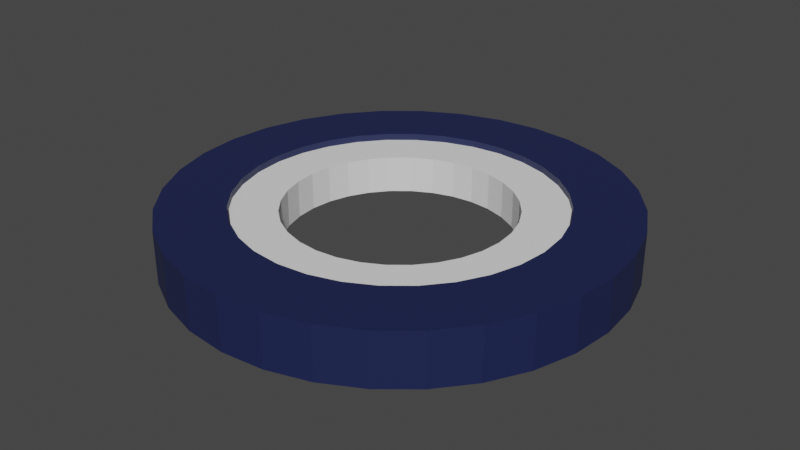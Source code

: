 # Source: tire.blend  (saved by Blender 2.80.75; exported with 4.5.12 LTS)
import bpy
from mathutils import Matrix  # noqa: F401  (used for matrix-valued properties, if any)

bpy.ops.wm.read_factory_settings(use_empty=True)
scene = bpy.context.scene
scene.name = 'Scene'

# ---- collections
col_collection = bpy.data.collections.new('Collection'); scene.collection.children.link(col_collection)

# ---- materials (node trees are filled in below, after node groups)
mat_material_001 = bpy.data.materials.new('Material.001')
mat_material_001.use_transparent_shadow = False

# ---- material node trees
mat_material_001.use_nodes = True; mat_material_001.node_tree.nodes.clear()
_N = mat_material_001.node_tree.nodes; _L = mat_material_001.node_tree.links
n0 = _N.new('ShaderNodeOutputMaterial'); n0.name = 'Material Output'; n0.location = (300, 300)
n1 = _N.new('ShaderNodeBsdfPrincipled'); n1.name = 'Principled BSDF'; n1.location = (10, 300)
n1.distribution = 'GGX'
n1.subsurface_method = 'BURLEY'
n1.inputs[0].default_value = (0.0114, 0.01763, 0.07297, 1.0)
n1.inputs[3].default_value = 1.45
n1.inputs[27].default_value = (0.0, 0.0, 0.0, 1.0)
n1.inputs[28].default_value = 1.0
_L.new(n1.outputs[0], n0.inputs[0])
n0.is_active_output = True

# ---- world
world_world = bpy.data.worlds.new('World'); scene.world = world_world
world_world.use_nodes = True; world_world.node_tree.nodes.clear()
_N = world_world.node_tree.nodes; _L = world_world.node_tree.links
n0 = _N.new('ShaderNodeOutputWorld'); n0.name = 'World Output'; n0.location = (300, 300)
n1 = _N.new('ShaderNodeBackground'); n1.name = 'Background'; n1.location = (10, 300)
n1.inputs[0].default_value = (0.05088, 0.05088, 0.05088, 1.0)
_L.new(n1.outputs[0], n0.inputs[0])
n0.is_active_output = True
world_world.color = (0.05088, 0.05088, 0.05088)
world_world.use_sun_shadow = False
world_world.sun_shadow_jitter_overblur = 0.0

# ---- meshes
me_circle = bpy.data.meshes.new('Circle')
me_circle.from_pydata([(0.0, 1.0, 0.0), (-0.1951, 0.9808, 0.0), (-0.3827, 0.9239, 0.0), (-0.5556, 0.8315, 0.0), (-0.7071, 0.7071, 0.0), (-0.8315, 0.5556, 0.0), (-0.9239, 0.3827, 0.0), (-0.9808, 0.1951, 0.0), (-1.0, 7.55e-08, 0.0), (-0.9808, -0.1951, 0.0), (-0.9239, -0.3827, 0.0), (-0.8315, -0.5556, 0.0), (-0.7071, -0.7071, 0.0), (-0.5556, -0.8315, 0.0), (-0.3827, -0.9239, 0.0), (-0.1951, -0.9808, 0.0), (3.258e-07, -1.0, 0.0), (0.1951, -0.9808, 0.0), (0.3827, -0.9239, 0.0), (0.5556, -0.8315, 0.0), (0.7071, -0.7071, 0.0), (0.8315, -0.5556, 0.0), (0.9239, -0.3827, 0.0), (0.9808, -0.1951, 0.0), (1.0, 9.656e-07, 0.0), (0.9808, 0.1951, 0.0), (0.9239, 0.3827, 0.0), (0.8315, 0.5556, 0.0), (0.7071, 0.7071, 0.0), (0.5556, 0.8315, 0.0), (0.3827, 0.9239, 0.0), (0.1951, 0.9808, 0.0), (0.0, 1.0, 0.2355), (-0.1951, 0.9808, 0.2355), (-0.3827, 0.9239, 0.2355), (-0.5556, 0.8315, 0.2355), (-0.7071, 0.7071, 0.2355), (-0.8315, 0.5556, 0.2355), (-0.9239, 0.3827, 0.2355), (-0.9808, 0.1951, 0.2355), (-1.0, 7.55e-08, 0.2355), (-0.9808, -0.1951, 0.2355), (-0.9239, -0.3827, 0.2355), (-0.8315, -0.5556, 0.2355), (-0.7071, -0.7071, 0.2355), (-0.5556, -0.8315, 0.2355), (-0.3827, -0.9239, 0.2355), (-0.1951, -0.9808, 0.2355), (3.258e-07, -1.0, 0.2355), (0.1951, -0.9808, 0.2355), (0.3827, -0.9239, 0.2355), (0.5556, -0.8315, 0.2355), (0.7071, -0.7071, 0.2355), (0.8315, -0.5556, 0.2355), (0.9239, -0.3827, 0.2355), (0.9808, -0.1951, 0.2355), (1.0, 9.656e-07, 0.2355), (0.9808, 0.1951, 0.2355), (0.9239, 0.3827, 0.2355), (0.8315, 0.5556, 0.2355), (0.7071, 0.7071, 0.2355), (0.5556, 0.8315, 0.2355), (0.3827, 0.9239, 0.2355), (0.1951, 0.9808, 0.2355), (-0.4981, -0.4981, 0.2355), (-0.4981, -0.4981, 0.0), (-0.5857, -0.3913, 0.2355), (-0.5857, -0.3913, 0.0), (-0.4981, 0.4981, 0.2355), (-0.4981, 0.4981, 0.0), (0.6507, -0.2695, 0.2355), (0.6507, -0.2695, 0.0), (0.6908, 0.1374, 0.2355), (0.6908, 0.1374, 0.0), (-0.7044, 5.318e-08, 0.2355), (-0.7044, 5.318e-08, 0.0), (0.6507, 0.2695, 5.96e-08), (0.6507, 0.2695, 0.2355), (-0.6908, -0.1374, 0.2355), (-0.6908, -0.1374, 0.0), (-0.2695, 0.6507, 0.2355), (-0.2695, 0.6507, 0.0), (-0.3913, 0.5857, 0.2355), (-0.3913, 0.5857, 0.0), (-0.3913, -0.5857, 0.2355), (-0.3913, -0.5857, 0.0), (-0.2695, -0.6507, 0.2355), (-0.2695, -0.6507, 0.0), (0.5857, 0.3913, 0.0), (0.5857, 0.3913, 0.2355), (-0.6507, -0.2695, 0.2355), (-0.6507, -0.2695, 5.96e-08), (0.6908, -0.1374, 0.2355), (0.6908, -0.1374, 0.0), (0.7044, 6.801e-07, 0.2355), (0.7044, 6.801e-07, 0.0), (0.1374, -0.6908, 0.2355), (0.1374, -0.6908, 0.0), (0.2695, -0.6507, 0.2355), (0.2695, -0.6507, 0.0), (0.3913, 0.5857, 0.2355), (0.3913, 0.5857, 0.0), (0.2695, 0.6507, 0.2355), (0.2695, 0.6507, 0.0), (0.1374, 0.6908, 0.2355), (0.1374, 0.6908, 0.0), (2.295e-07, -0.7044, 0.2355), (2.295e-07, -0.7044, 0.0), (-0.6908, 0.1374, 0.2355), (-0.6908, 0.1374, 0.0), (-0.6507, 0.2695, 0.2355), (-0.6507, 0.2695, 0.0), (-0.5857, 0.3913, 0.2355), (-0.5857, 0.3913, 0.0), (0.5857, -0.3913, 0.2355), (0.5857, -0.3913, 0.0), (0.4981, -0.4981, 0.2355), (0.4981, -0.4981, 0.0), (0.0, 0.7044, 0.2355), (0.0, 0.7044, 0.0), (-0.1374, -0.6908, 0.2355), (-0.1374, -0.6908, 0.0), (-0.1374, 0.6908, 0.2355), (-0.1374, 0.6908, 0.0), (0.4981, 0.4981, 0.2355), (0.4981, 0.4981, 0.0), (0.3913, -0.5857, 0.2355), (0.3913, -0.5857, 0.0)], [], [(1, 0, 31, 30, 29, 28, 27, 26, 25, 24, 95, 73, 76, 88, 125, 101, 103, 105, 119, 123, 81, 83, 69, 113, 111, 109, 75, 8, 7, 6, 5, 4, 3, 2), (33, 34, 35, 36, 37, 38, 39, 40, 74, 108, 110, 112, 68, 82, 80, 122, 118, 104, 102, 100, 124, 89, 77, 72, 94, 56, 57, 58, 59, 60, 61, 62, 63, 32), (4, 5, 37, 36), (31, 0, 32, 63), (18, 19, 51, 50), (5, 6, 38, 37), (19, 20, 52, 51), (6, 7, 39, 38), (20, 21, 53, 52), (7, 8, 40, 39), (21, 22, 54, 53), (8, 9, 41, 40), (22, 23, 55, 54), (9, 10, 42, 41), (23, 24, 56, 55), (10, 11, 43, 42), (24, 25, 57, 56), (11, 12, 44, 43), (25, 26, 58, 57), (12, 13, 45, 44), (26, 27, 59, 58), (13, 14, 46, 45), (0, 1, 33, 32), (27, 28, 60, 59), (14, 15, 47, 46), (1, 2, 34, 33), (28, 29, 61, 60), (15, 16, 48, 47), (2, 3, 35, 34), (29, 30, 62, 61), (16, 17, 49, 48), (3, 4, 36, 35), (30, 31, 63, 62), (17, 18, 50, 49), (117, 116, 114, 115), (8, 75, 79, 91, 67, 65, 85, 87, 121, 107, 97, 99, 127, 117, 115, 71, 93, 95, 24, 23, 22, 21, 20, 19, 18, 17, 16, 15, 14, 13, 12, 11, 10, 9), (97, 96, 98, 99), (75, 74, 78, 79), (115, 114, 70, 71), (87, 86, 120, 121), (127, 126, 116, 117), (111, 110, 108, 109), (99, 98, 126, 127), (103, 102, 104, 105), (95, 94, 72, 73), (125, 124, 100, 101), (91, 90, 66, 67), (83, 82, 68, 69), (105, 104, 118, 119), (73, 72, 77, 76), (69, 68, 112, 113), (71, 70, 92, 93), (81, 80, 82, 83), (123, 122, 80, 81), (107, 106, 96, 97), (56, 94, 92, 70, 114, 116, 126, 98, 96, 106, 120, 86, 84, 64, 66, 90, 78, 74, 40, 41, 42, 43, 44, 45, 46, 47, 48, 49, 50, 51, 52, 53, 54, 55), (79, 78, 90, 91), (65, 64, 84, 85), (85, 84, 86, 87), (113, 112, 110, 111), (88, 89, 124, 125), (109, 108, 74, 75), (67, 66, 64, 65), (101, 100, 102, 103), (93, 92, 94, 95), (119, 118, 122, 123), (121, 120, 106, 107), (76, 77, 89, 88)])
_uv = me_circle.uv_layers.new(name='UVMap')
_uv.uv.foreach_set('vector', [0.0, 0.0, 0.0, 0.0, 0.0, 0.0, 0.0, 0.0, 0.0, 0.0, 0.0, 0.0, 0.0, 0.0, 0.0, 0.0, 0.0, 0.0, 0.0, 0.0, 0.0, 0.0, 0.0, 0.0, 0.0, 0.0, 0.0, 0.0, 0.0, 0.0, 0.0, 0.0, 0.0, 0.0, 0.0, 0.0, 0.0, 0.0, 0.0, 0.0, 0.0, 0.0, 0.0, 0.0, 0.0, 0.0, 0.0, 0.0, 0.0, 0.0, 0.0, 0.0, 0.0, 0.0, 0.0, 0.0, 0.0, 0.0, 0.0, 0.0, 0.0, 0.0, 0.0, 0.0, 0.0, 0.0, 0.0, 0.0, 0.0, 0.0, 0.0, 0.0, 0.0, 0.0, 0.0, 0.0, 0.0, 0.0, 0.0, 0.0, 0.0, 0.0, 0.0, 0.0, 0.0, 0.0, 0.0, 0.0, 0.0, 0.0, 0.0, 0.0, 0.0, 0.0, 0.0, 0.0, 0.0, 0.0, 0.0, 0.0, 0.0, 0.0, 0.0, 0.0, 0.0, 0.0, 0.0, 0.0, 0.0, 0.0, 0.0, 0.0, 0.0, 0.0, 0.0, 0.0, 0.0, 0.0, 0.0, 0.0, 0.0, 0.0, 0.0, 0.0, 0.0, 0.0, 0.0, 0.0, 0.0, 0.0, 0.0, 0.0, 0.0, 0.0, 0.0, 0.0, 0.0, 0.0, 0.0, 0.0, 0.0, 0.0, 0.0, 0.0, 0.0, 0.0, 0.0, 0.0, 0.0, 0.0, 0.0, 0.0, 0.0, 0.0, 0.0, 0.0, 0.0, 0.0, 0.0, 0.0, 0.0, 0.0, 0.0, 0.0, 0.0, 0.0, 0.0, 0.0, 0.0, 0.0, 0.0, 0.0, 0.0, 0.0, 0.0, 0.0, 0.0, 0.0, 0.0, 0.0, 0.0, 0.0, 0.0, 0.0, 0.0, 0.0, 0.0, 0.0, 0.0, 0.0, 0.0, 0.0, 0.0, 0.0, 0.0, 0.0, 0.0, 0.0, 0.0, 0.0, 0.0, 0.0, 0.0, 0.0, 0.0, 0.0, 0.0, 0.0, 0.0, 0.0, 0.0, 0.0, 0.0, 0.0, 0.0, 0.0, 0.0, 0.0, 0.0, 0.0, 0.0, 0.0, 0.0, 0.0, 0.0, 0.0, 0.0, 0.0, 0.0, 0.0, 0.0, 0.0, 0.0, 0.0, 0.0, 0.0, 0.0, 0.0, 0.0, 0.0, 0.0, 0.0, 0.0, 0.0, 0.0, 0.0, 0.0, 0.0, 0.0, 0.0, 0.0, 0.0, 0.0, 0.0, 0.0, 0.0, 0.0, 0.0, 0.0, 0.0, 0.0, 0.0, 0.0, 0.0, 0.0, 0.0, 0.0, 0.0, 0.0, 0.0, 0.0, 0.0, 0.0, 0.0, 0.0, 0.0, 0.0, 0.0, 0.0, 0.0, 0.0, 0.0, 0.0, 0.0, 0.0, 0.0, 0.0, 0.0, 0.0, 0.0, 0.0, 0.0, 0.0, 0.0, 0.0, 0.0, 0.0, 0.0, 0.0, 0.0, 0.0, 0.0, 0.0, 0.0, 0.0, 0.0, 0.0, 0.0, 0.0, 0.0, 0.0, 0.0, 0.0, 0.0, 0.0, 0.0, 0.0, 0.0, 0.0, 0.0, 0.0, 0.0, 0.0, 0.0, 0.0, 0.0, 0.0, 0.0, 0.0, 0.0, 0.0, 0.0, 0.0, 0.0, 0.0, 0.0, 0.0, 0.0, 0.0, 0.0, 0.0, 0.0, 0.0, 0.0, 0.0, 0.0, 0.0, 0.0, 0.0, 0.0, 0.0, 0.0, 0.0, 0.0, 0.0, 0.0, 0.0, 0.0, 0.0, 0.0, 0.0, 0.0, 0.0, 0.0, 0.0, 0.0, 0.0, 0.0, 0.0, 0.0, 0.0, 0.0, 0.0, 0.0, 0.0, 0.0, 0.0, 0.0, 0.0, 0.0, 0.0, 0.0, 0.0, 0.0, 0.0, 0.0, 0.0, 0.0, 0.0, 0.0, 0.0, 0.0, 0.0, 0.0, 0.0, 0.0, 0.0, 0.0, 0.0, 0.0, 0.0, 0.0, 0.0, 0.0, 0.0, 0.0, 0.0, 0.0, 0.0, 0.0, 0.0, 0.0, 0.0, 0.0, 0.0, 0.0, 0.0, 0.0, 0.0, 0.0, 0.0, 0.0, 0.0, 0.0, 0.0, 0.0, 0.0, 0.0, 0.0, 0.0, 0.0, 0.0, 0.0, 0.0, 0.0, 0.0, 0.0, 0.0, 0.0, 0.0, 0.0, 0.0, 0.0, 0.0, 0.0, 0.0, 0.0, 0.0, 0.0, 0.0, 0.0, 0.0, 0.0, 0.0, 0.0, 0.0, 0.0, 0.0, 0.0, 0.0, 0.0, 0.0, 0.0, 0.0, 0.0, 0.0, 0.0, 0.0, 0.0, 0.0, 0.0, 0.0, 0.0, 0.0, 0.0, 0.0, 0.0, 0.0, 0.0, 0.0, 0.0, 0.0, 0.0, 0.0, 0.0, 0.0, 0.0, 0.0, 0.0, 0.0, 0.0, 0.0, 0.0, 0.0, 0.0, 0.0, 0.0, 0.0, 0.0, 0.0, 0.0, 0.0, 0.0, 0.0, 0.0, 0.0, 0.0, 0.0, 0.0, 0.0, 0.0, 0.0, 0.0, 0.0, 0.0, 0.0, 0.0, 0.0, 0.0, 0.0, 0.0, 0.0, 0.0, 0.0, 0.0, 0.0, 0.0, 0.0, 0.0, 0.0, 0.0, 0.0, 0.0, 0.0, 0.0, 0.0, 0.0, 0.0, 0.0, 0.0, 0.0, 0.0, 0.0, 0.0, 0.0, 0.0, 0.0, 0.0, 0.0, 0.0, 0.0, 0.0, 0.0, 0.0, 0.0, 0.0, 0.0, 0.0, 0.0, 0.0, 0.0, 0.0, 0.0, 0.0, 0.0, 0.0, 0.0, 0.0, 0.0, 0.0, 0.0, 0.0, 0.0, 0.0, 0.0, 0.0, 0.0, 0.0, 0.0, 0.0, 0.0, 0.0, 0.0, 0.0, 0.0, 0.0, 0.0, 0.0, 0.0, 0.0, 0.0, 0.0, 0.0, 0.0, 0.0, 0.0, 0.0, 0.0, 0.0, 0.0, 0.0, 0.0, 0.0, 0.0, 0.0, 0.0, 0.0, 0.0, 0.0, 0.0, 0.0, 0.0, 0.0, 0.0, 0.0, 0.0, 0.0, 0.0, 0.0, 0.0, 0.0, 0.0, 0.0, 0.0, 0.0, 0.0, 0.0, 0.0, 0.0, 0.0, 0.0, 0.0, 0.0, 0.0, 0.0, 0.0, 0.0, 0.0, 0.0, 0.0, 0.0, 0.0, 0.0, 0.0, 0.0, 0.0, 0.0, 0.0, 0.0, 0.0, 0.0, 0.0, 0.0, 0.0, 0.0, 0.0, 0.0, 0.0, 0.0, 0.0, 0.0, 0.0, 0.0, 0.0, 0.0, 0.0, 0.0, 0.0, 0.0, 0.0, 0.0, 0.0, 0.0, 0.0, 0.0, 0.0, 0.0, 0.0, 0.0, 0.0, 0.0, 0.0, 0.0, 0.0, 0.0, 0.0, 0.0, 0.0, 0.0, 0.0, 0.0, 0.0, 0.0, 0.0, 0.0, 0.0, 0.0, 0.0, 0.0, 0.0, 0.0, 0.0, 0.0, 0.0, 0.0, 0.0, 0.0, 0.0, 0.0, 0.0, 0.0, 0.0, 0.0, 0.0, 0.0, 0.0, 0.0, 0.0, 0.0, 0.0, 0.0, 0.0, 0.0, 0.0, 0.0, 0.0, 0.0, 0.0, 0.0, 0.0, 0.0, 0.0, 0.0, 0.0, 0.0, 0.0, 0.0, 0.0, 0.0, 0.0, 0.0, 0.0, 0.0, 0.0, 0.0, 0.0, 0.0, 0.0, 0.0, 0.0, 0.0, 0.0, 0.0, 0.0, 0.0, 0.0, 0.0, 0.0, 0.0, 0.0, 0.0, 0.0, 0.0, 0.0, 0.0, 0.0, 0.0, 0.0, 0.0, 0.0, 0.0, 0.0, 0.0, 0.0, 0.0, 0.0, 0.0, 0.0, 0.0, 0.0, 0.0, 0.0, 0.0, 0.0])
me_circle.materials.append(mat_material_001)
me_circle.use_remesh_preserve_volume = False
me_circle.use_remesh_preserve_attributes = False
me_circle.use_mirror_vertex_groups = False
me_circle.update()
me_circle_003 = bpy.data.meshes.new('Circle.003')
me_circle_003.from_pydata([(0.0, 1.0, 0.0), (-0.1951, 0.9808, 0.0), (-0.3827, 0.9239, 0.0), (-0.5556, 0.8315, 0.0), (-0.7071, 0.7071, 0.0), (-0.8315, 0.5556, 0.0), (-0.9239, 0.3827, 0.0), (-0.9808, 0.1951, 0.0), (-1.0, 7.55e-08, 0.0), (-0.9808, -0.1951, 0.0), (-0.9239, -0.3827, 0.0), (-0.8315, -0.5556, 0.0), (-0.7071, -0.7071, 0.0), (-0.5556, -0.8315, 0.0), (-0.3827, -0.9239, 0.0), (-0.1951, -0.9808, 0.0), (3.258e-07, -1.0, 0.0), (0.1951, -0.9808, 0.0), (0.3827, -0.9239, 0.0), (0.5556, -0.8315, 0.0), (0.7071, -0.7071, 0.0), (0.8315, -0.5556, 0.0), (0.9239, -0.3827, 0.0), (0.9808, -0.1951, 0.0), (1.0, 9.656e-07, 0.0), (0.9808, 0.1951, 0.0), (0.9239, 0.3827, 0.0), (0.8315, 0.5556, 0.0), (0.7071, 0.7071, 0.0), (0.5556, 0.8315, 0.0), (0.3827, 0.9239, 0.0), (0.1951, 0.9808, 0.0), (0.0, 1.0, 0.2355), (-0.1951, 0.9808, 0.2355), (-0.3827, 0.9239, 0.2355), (-0.5556, 0.8315, 0.2355), (-0.7071, 0.7071, 0.2355), (-0.8315, 0.5556, 0.2355), (-0.9239, 0.3827, 0.2355), (-0.9808, 0.1951, 0.2355), (-1.0, 7.55e-08, 0.2355), (-0.9808, -0.1951, 0.2355), (-0.9239, -0.3827, 0.2355), (-0.8315, -0.5556, 0.2355), (-0.7071, -0.7071, 0.2355), (-0.5556, -0.8315, 0.2355), (-0.3827, -0.9239, 0.2355), (-0.1951, -0.9808, 0.2355), (3.258e-07, -1.0, 0.2355), (0.1951, -0.9808, 0.2355), (0.3827, -0.9239, 0.2355), (0.5556, -0.8315, 0.2355), (0.7071, -0.7071, 0.2355), (0.8315, -0.5556, 0.2355), (0.9239, -0.3827, 0.2355), (0.9808, -0.1951, 0.2355), (1.0, 9.656e-07, 0.2355), (0.9808, 0.1951, 0.2355), (0.9239, 0.3827, 0.2355), (0.8315, 0.5556, 0.2355), (0.7071, 0.7071, 0.2355), (0.5556, 0.8315, 0.2355), (0.3827, 0.9239, 0.2355), (0.1951, 0.9808, 0.2355), (-0.4981, -0.4981, 0.2355), (-0.4981, -0.4981, 0.0), (-0.5857, -0.3913, 0.2355), (-0.5857, -0.3913, 0.0), (-0.4981, 0.4981, 0.2355), (-0.4981, 0.4981, 0.0), (0.6507, -0.2695, 0.2355), (0.6507, -0.2695, 0.0), (0.6908, 0.1374, 0.2355), (0.6908, 0.1374, 0.0), (-0.7044, 5.318e-08, 0.2355), (-0.7044, 5.318e-08, 0.0), (0.6507, 0.2695, 5.96e-08), (0.6507, 0.2695, 0.2355), (-0.6908, -0.1374, 0.2355), (-0.6908, -0.1374, 0.0), (-0.2695, 0.6507, 0.2355), (-0.2695, 0.6507, 0.0), (-0.3913, 0.5857, 0.2355), (-0.3913, 0.5857, 0.0), (-0.3913, -0.5857, 0.2355), (-0.3913, -0.5857, 0.0), (-0.2695, -0.6507, 0.2355), (-0.2695, -0.6507, 0.0), (0.5857, 0.3913, 0.0), (0.5857, 0.3913, 0.2355), (-0.6507, -0.2695, 0.2355), (-0.6507, -0.2695, 5.96e-08), (0.6908, -0.1374, 0.2355), (0.6908, -0.1374, 0.0), (0.7044, 6.801e-07, 0.2355), (0.7044, 6.801e-07, 0.0), (0.1374, -0.6908, 0.2355), (0.1374, -0.6908, 0.0), (0.2695, -0.6507, 0.2355), (0.2695, -0.6507, 0.0), (0.3913, 0.5857, 0.2355), (0.3913, 0.5857, 0.0), (0.2695, 0.6507, 0.2355), (0.2695, 0.6507, 0.0), (0.1374, 0.6908, 0.2355), (0.1374, 0.6908, 0.0), (2.295e-07, -0.7044, 0.2355), (2.295e-07, -0.7044, 0.0), (-0.6908, 0.1374, 0.2355), (-0.6908, 0.1374, 0.0), (-0.6507, 0.2695, 0.2355), (-0.6507, 0.2695, 0.0), (-0.5857, 0.3913, 0.2355), (-0.5857, 0.3913, 0.0), (0.5857, -0.3913, 0.2355), (0.5857, -0.3913, 0.0), (0.4981, -0.4981, 0.2355), (0.4981, -0.4981, 0.0), (0.0, 0.7044, 0.2355), (0.0, 0.7044, 0.0), (-0.1374, -0.6908, 0.2355), (-0.1374, -0.6908, 0.0), (-0.1374, 0.6908, 0.2355), (-0.1374, 0.6908, 0.0), (0.4981, 0.4981, 0.2355), (0.4981, 0.4981, 0.0), (0.3913, -0.5857, 0.2355), (0.3913, -0.5857, 0.0)], [], [(1, 0, 31, 30, 29, 28, 27, 26, 25, 24, 95, 73, 76, 88, 125, 101, 103, 105, 119, 123, 81, 83, 69, 113, 111, 109, 75, 8, 7, 6, 5, 4, 3, 2), (33, 34, 35, 36, 37, 38, 39, 40, 74, 108, 110, 112, 68, 82, 80, 122, 118, 104, 102, 100, 124, 89, 77, 72, 94, 56, 57, 58, 59, 60, 61, 62, 63, 32), (4, 5, 37, 36), (31, 0, 32, 63), (18, 19, 51, 50), (5, 6, 38, 37), (19, 20, 52, 51), (6, 7, 39, 38), (20, 21, 53, 52), (7, 8, 40, 39), (21, 22, 54, 53), (8, 9, 41, 40), (22, 23, 55, 54), (9, 10, 42, 41), (23, 24, 56, 55), (10, 11, 43, 42), (24, 25, 57, 56), (11, 12, 44, 43), (25, 26, 58, 57), (12, 13, 45, 44), (26, 27, 59, 58), (13, 14, 46, 45), (0, 1, 33, 32), (27, 28, 60, 59), (14, 15, 47, 46), (1, 2, 34, 33), (28, 29, 61, 60), (15, 16, 48, 47), (2, 3, 35, 34), (29, 30, 62, 61), (16, 17, 49, 48), (3, 4, 36, 35), (30, 31, 63, 62), (17, 18, 50, 49), (117, 116, 114, 115), (8, 75, 79, 91, 67, 65, 85, 87, 121, 107, 97, 99, 127, 117, 115, 71, 93, 95, 24, 23, 22, 21, 20, 19, 18, 17, 16, 15, 14, 13, 12, 11, 10, 9), (97, 96, 98, 99), (75, 74, 78, 79), (115, 114, 70, 71), (87, 86, 120, 121), (127, 126, 116, 117), (111, 110, 108, 109), (99, 98, 126, 127), (103, 102, 104, 105), (95, 94, 72, 73), (125, 124, 100, 101), (91, 90, 66, 67), (83, 82, 68, 69), (105, 104, 118, 119), (73, 72, 77, 76), (69, 68, 112, 113), (71, 70, 92, 93), (81, 80, 82, 83), (123, 122, 80, 81), (107, 106, 96, 97), (56, 94, 92, 70, 114, 116, 126, 98, 96, 106, 120, 86, 84, 64, 66, 90, 78, 74, 40, 41, 42, 43, 44, 45, 46, 47, 48, 49, 50, 51, 52, 53, 54, 55), (79, 78, 90, 91), (65, 64, 84, 85), (85, 84, 86, 87), (113, 112, 110, 111), (88, 89, 124, 125), (109, 108, 74, 75), (67, 66, 64, 65), (101, 100, 102, 103), (93, 92, 94, 95), (119, 118, 122, 123), (121, 120, 106, 107), (76, 77, 89, 88)])
_uv = me_circle_003.uv_layers.new(name='UVMap')
_uv.uv.foreach_set('vector', [0.0, 0.0, 0.0, 0.0, 0.0, 0.0, 0.0, 0.0, 0.0, 0.0, 0.0, 0.0, 0.0, 0.0, 0.0, 0.0, 0.0, 0.0, 0.0, 0.0, 0.0, 0.0, 0.0, 0.0, 0.0, 0.0, 0.0, 0.0, 0.0, 0.0, 0.0, 0.0, 0.0, 0.0, 0.0, 0.0, 0.0, 0.0, 0.0, 0.0, 0.0, 0.0, 0.0, 0.0, 0.0, 0.0, 0.0, 0.0, 0.0, 0.0, 0.0, 0.0, 0.0, 0.0, 0.0, 0.0, 0.0, 0.0, 0.0, 0.0, 0.0, 0.0, 0.0, 0.0, 0.0, 0.0, 0.0, 0.0, 0.0, 0.0, 0.0, 0.0, 0.0, 0.0, 0.0, 0.0, 0.0, 0.0, 0.0, 0.0, 0.0, 0.0, 0.0, 0.0, 0.0, 0.0, 0.0, 0.0, 0.0, 0.0, 0.0, 0.0, 0.0, 0.0, 0.0, 0.0, 0.0, 0.0, 0.0, 0.0, 0.0, 0.0, 0.0, 0.0, 0.0, 0.0, 0.0, 0.0, 0.0, 0.0, 0.0, 0.0, 0.0, 0.0, 0.0, 0.0, 0.0, 0.0, 0.0, 0.0, 0.0, 0.0, 0.0, 0.0, 0.0, 0.0, 0.0, 0.0, 0.0, 0.0, 0.0, 0.0, 0.0, 0.0, 0.0, 0.0, 0.0, 0.0, 0.0, 0.0, 0.0, 0.0, 0.0, 0.0, 0.0, 0.0, 0.0, 0.0, 0.0, 0.0, 0.0, 0.0, 0.0, 0.0, 0.0, 0.0, 0.0, 0.0, 0.0, 0.0, 0.0, 0.0, 0.0, 0.0, 0.0, 0.0, 0.0, 0.0, 0.0, 0.0, 0.0, 0.0, 0.0, 0.0, 0.0, 0.0, 0.0, 0.0, 0.0, 0.0, 0.0, 0.0, 0.0, 0.0, 0.0, 0.0, 0.0, 0.0, 0.0, 0.0, 0.0, 0.0, 0.0, 0.0, 0.0, 0.0, 0.0, 0.0, 0.0, 0.0, 0.0, 0.0, 0.0, 0.0, 0.0, 0.0, 0.0, 0.0, 0.0, 0.0, 0.0, 0.0, 0.0, 0.0, 0.0, 0.0, 0.0, 0.0, 0.0, 0.0, 0.0, 0.0, 0.0, 0.0, 0.0, 0.0, 0.0, 0.0, 0.0, 0.0, 0.0, 0.0, 0.0, 0.0, 0.0, 0.0, 0.0, 0.0, 0.0, 0.0, 0.0, 0.0, 0.0, 0.0, 0.0, 0.0, 0.0, 0.0, 0.0, 0.0, 0.0, 0.0, 0.0, 0.0, 0.0, 0.0, 0.0, 0.0, 0.0, 0.0, 0.0, 0.0, 0.0, 0.0, 0.0, 0.0, 0.0, 0.0, 0.0, 0.0, 0.0, 0.0, 0.0, 0.0, 0.0, 0.0, 0.0, 0.0, 0.0, 0.0, 0.0, 0.0, 0.0, 0.0, 0.0, 0.0, 0.0, 0.0, 0.0, 0.0, 0.0, 0.0, 0.0, 0.0, 0.0, 0.0, 0.0, 0.0, 0.0, 0.0, 0.0, 0.0, 0.0, 0.0, 0.0, 0.0, 0.0, 0.0, 0.0, 0.0, 0.0, 0.0, 0.0, 0.0, 0.0, 0.0, 0.0, 0.0, 0.0, 0.0, 0.0, 0.0, 0.0, 0.0, 0.0, 0.0, 0.0, 0.0, 0.0, 0.0, 0.0, 0.0, 0.0, 0.0, 0.0, 0.0, 0.0, 0.0, 0.0, 0.0, 0.0, 0.0, 0.0, 0.0, 0.0, 0.0, 0.0, 0.0, 0.0, 0.0, 0.0, 0.0, 0.0, 0.0, 0.0, 0.0, 0.0, 0.0, 0.0, 0.0, 0.0, 0.0, 0.0, 0.0, 0.0, 0.0, 0.0, 0.0, 0.0, 0.0, 0.0, 0.0, 0.0, 0.0, 0.0, 0.0, 0.0, 0.0, 0.0, 0.0, 0.0, 0.0, 0.0, 0.0, 0.0, 0.0, 0.0, 0.0, 0.0, 0.0, 0.0, 0.0, 0.0, 0.0, 0.0, 0.0, 0.0, 0.0, 0.0, 0.0, 0.0, 0.0, 0.0, 0.0, 0.0, 0.0, 0.0, 0.0, 0.0, 0.0, 0.0, 0.0, 0.0, 0.0, 0.0, 0.0, 0.0, 0.0, 0.0, 0.0, 0.0, 0.0, 0.0, 0.0, 0.0, 0.0, 0.0, 0.0, 0.0, 0.0, 0.0, 0.0, 0.0, 0.0, 0.0, 0.0, 0.0, 0.0, 0.0, 0.0, 0.0, 0.0, 0.0, 0.0, 0.0, 0.0, 0.0, 0.0, 0.0, 0.0, 0.0, 0.0, 0.0, 0.0, 0.0, 0.0, 0.0, 0.0, 0.0, 0.0, 0.0, 0.0, 0.0, 0.0, 0.0, 0.0, 0.0, 0.0, 0.0, 0.0, 0.0, 0.0, 0.0, 0.0, 0.0, 0.0, 0.0, 0.0, 0.0, 0.0, 0.0, 0.0, 0.0, 0.0, 0.0, 0.0, 0.0, 0.0, 0.0, 0.0, 0.0, 0.0, 0.0, 0.0, 0.0, 0.0, 0.0, 0.0, 0.0, 0.0, 0.0, 0.0, 0.0, 0.0, 0.0, 0.0, 0.0, 0.0, 0.0, 0.0, 0.0, 0.0, 0.0, 0.0, 0.0, 0.0, 0.0, 0.0, 0.0, 0.0, 0.0, 0.0, 0.0, 0.0, 0.0, 0.0, 0.0, 0.0, 0.0, 0.0, 0.0, 0.0, 0.0, 0.0, 0.0, 0.0, 0.0, 0.0, 0.0, 0.0, 0.0, 0.0, 0.0, 0.0, 0.0, 0.0, 0.0, 0.0, 0.0, 0.0, 0.0, 0.0, 0.0, 0.0, 0.0, 0.0, 0.0, 0.0, 0.0, 0.0, 0.0, 0.0, 0.0, 0.0, 0.0, 0.0, 0.0, 0.0, 0.0, 0.0, 0.0, 0.0, 0.0, 0.0, 0.0, 0.0, 0.0, 0.0, 0.0, 0.0, 0.0, 0.0, 0.0, 0.0, 0.0, 0.0, 0.0, 0.0, 0.0, 0.0, 0.0, 0.0, 0.0, 0.0, 0.0, 0.0, 0.0, 0.0, 0.0, 0.0, 0.0, 0.0, 0.0, 0.0, 0.0, 0.0, 0.0, 0.0, 0.0, 0.0, 0.0, 0.0, 0.0, 0.0, 0.0, 0.0, 0.0, 0.0, 0.0, 0.0, 0.0, 0.0, 0.0, 0.0, 0.0, 0.0, 0.0, 0.0, 0.0, 0.0, 0.0, 0.0, 0.0, 0.0, 0.0, 0.0, 0.0, 0.0, 0.0, 0.0, 0.0, 0.0, 0.0, 0.0, 0.0, 0.0, 0.0, 0.0, 0.0, 0.0, 0.0, 0.0, 0.0, 0.0, 0.0, 0.0, 0.0, 0.0, 0.0, 0.0, 0.0, 0.0, 0.0, 0.0, 0.0, 0.0, 0.0, 0.0, 0.0, 0.0, 0.0, 0.0, 0.0, 0.0, 0.0, 0.0, 0.0, 0.0, 0.0, 0.0, 0.0, 0.0, 0.0, 0.0, 0.0, 0.0, 0.0, 0.0, 0.0, 0.0, 0.0, 0.0, 0.0, 0.0, 0.0, 0.0, 0.0, 0.0, 0.0, 0.0, 0.0, 0.0, 0.0, 0.0, 0.0, 0.0, 0.0, 0.0, 0.0, 0.0, 0.0, 0.0, 0.0, 0.0, 0.0, 0.0, 0.0, 0.0, 0.0, 0.0, 0.0, 0.0, 0.0, 0.0, 0.0, 0.0, 0.0, 0.0, 0.0, 0.0, 0.0, 0.0, 0.0, 0.0, 0.0, 0.0, 0.0, 0.0, 0.0, 0.0, 0.0, 0.0, 0.0, 0.0, 0.0, 0.0, 0.0, 0.0, 0.0, 0.0, 0.0, 0.0, 0.0, 0.0, 0.0, 0.0, 0.0, 0.0, 0.0, 0.0, 0.0, 0.0, 0.0, 0.0, 0.0, 0.0, 0.0, 0.0, 0.0, 0.0, 0.0, 0.0, 0.0, 0.0, 0.0, 0.0, 0.0, 0.0, 0.0, 0.0, 0.0, 0.0, 0.0, 0.0])
me_circle_003.materials.append(None)
me_circle_003.use_remesh_preserve_volume = False
me_circle_003.use_remesh_preserve_attributes = False
me_circle_003.use_mirror_vertex_groups = False
me_circle_003.update()

# ---- objects
ob_circle = bpy.data.objects.new('Circle', me_circle)
ob_circle_001 = bpy.data.objects.new('Circle.001', me_circle_003)

# ---- transforms, parenting, visibility, modifiers, constraints
ob_circle.location = (0.0, 0.0, 0.0)
ob_circle.lineart.crease_threshold = 0.0
ob_circle_001.location = (0.0, 0.0, 0.03865)
ob_circle_001.scale = (0.7076, 0.7076, 0.7076)
ob_circle_001.lineart.crease_threshold = 0.0

# ---- collection membership
col_collection.objects.link(ob_circle)
col_collection.objects.link(ob_circle_001)

# ---- scene / render settings (as saved in the file)
scene.frame_start = 1; scene.frame_end = 250; scene.frame_set(1)
scene.render.engine = 'BLENDER_EEVEE_NEXT'
scene.cycles.use_denoising = False
scene.cycles.samples = 128
scene.cycles.sampling_pattern = 'TABULATED_SOBOL'
scene.cycles.use_adaptive_sampling = False
scene.cycles.use_light_tree = False
scene.view_settings.view_transform = 'Filmic'
bpy.context.view_layer.update()

# ---- added for rendering (the .blend has no active camera and no usable light): camera, sun
cam_auto = bpy.data.cameras.new('AutoCamera')
cam_auto.lens = 50.0
cam_auto.sensor_width = 36.0
cam_auto.clip_end = 1000.0
ob_auto_camera = bpy.data.objects.new('AutoCamera', cam_auto)
scene.collection.objects.link(ob_auto_camera)
ob_auto_camera.location = (2.62598, -3.15118, 2.21853)
ob_auto_camera.rotation_euler = (1.09748, -7.21219e-08, 0.694738)
scene.camera = ob_auto_camera
light_auto_sun = bpy.data.lights.new('AutoSun', 'SUN')
light_auto_sun.energy = 3.0
light_auto_sun.angle = 0.0523599
ob_auto_sun = bpy.data.objects.new('AutoSun', light_auto_sun)
scene.collection.objects.link(ob_auto_sun)
ob_auto_sun.rotation_euler = (0.872665, 0.174533, 0.523599)
bpy.context.view_layer.update()
